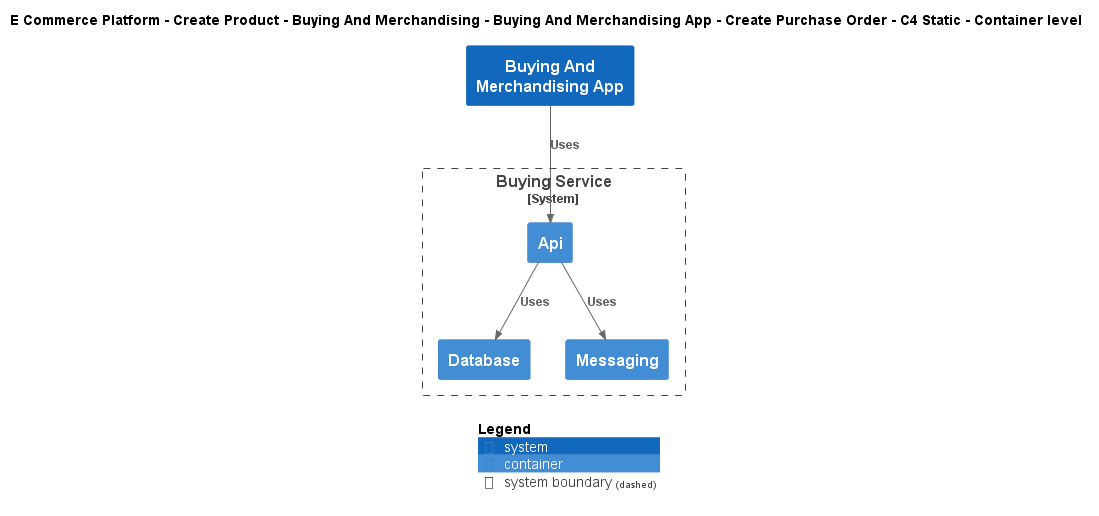

The diagram above was rendered by PlantUML. Its source (embedded in the PNG):
@startuml
!include ..\..\..\..\..\..\..\.c4s\C4_Container.puml

AddElementTag("c4interflow:lifecycle:new", $bgColor=green, $fontColor=#ffffff, $borderColor=green, $shadowing="False")
AddElementTag("c4interflow:lifecycle:changed", $bgColor=orange, $fontColor=#ffffff, $borderColor=orange, $shadowing="False")
AddElementTag("c4interflow:lifecycle:removed", $bgColor=red, $fontColor=#ffffff, $borderColor=red, $shadowing="False")

AddRelTag("c4interflow:lifecycle:new", $textColor=green, $lineColor=green)
AddRelTag("c4interflow:lifecycle:changed", $textColor=orange, $lineColor=orange)
AddRelTag("c4interflow:lifecycle:removed", $textColor=red, $lineColor=red)

SHOW_PERSON_PORTRAIT()
LAYOUT_TOP_DOWN()

skinparam linetype polyline

title E Commerce Platform - Create Product - Buying And Merchandising - Buying And Merchandising App - Create Purchase Order - C4 Static - Container level

System(ECommercePlatform.CreateProduct.BuyingAndMerchandising.SoftwareSystems.BuyingAndMerchandisingApp, "Buying And Merchandising App", "")

System_Boundary(ECommercePlatform.CreateProduct.BuyingAndMerchandising.SoftwareSystems.BuyingService, "Buying Service") {
    Container(ECommercePlatform.CreateProduct.BuyingAndMerchandising.SoftwareSystems.BuyingService.Containers.Api, "Api", "", "")
    Container(ECommercePlatform.CreateProduct.BuyingAndMerchandising.SoftwareSystems.BuyingService.Containers.Database, "Database", "", "")
    Container(ECommercePlatform.CreateProduct.BuyingAndMerchandising.SoftwareSystems.BuyingService.Containers.Messaging, "Messaging", "", "")
}

Rel(ECommercePlatform.CreateProduct.BuyingAndMerchandising.SoftwareSystems.BuyingAndMerchandisingApp, ECommercePlatform.CreateProduct.BuyingAndMerchandising.SoftwareSystems.BuyingService.Containers.Api, "Uses")
Rel(ECommercePlatform.CreateProduct.BuyingAndMerchandising.SoftwareSystems.BuyingService.Containers.Api, ECommercePlatform.CreateProduct.BuyingAndMerchandising.SoftwareSystems.BuyingService.Containers.Database, "Uses")
Rel(ECommercePlatform.CreateProduct.BuyingAndMerchandising.SoftwareSystems.BuyingService.Containers.Api, ECommercePlatform.CreateProduct.BuyingAndMerchandising.SoftwareSystems.BuyingService.Containers.Messaging, "Uses")


SHOW_LEGEND()
@enduml